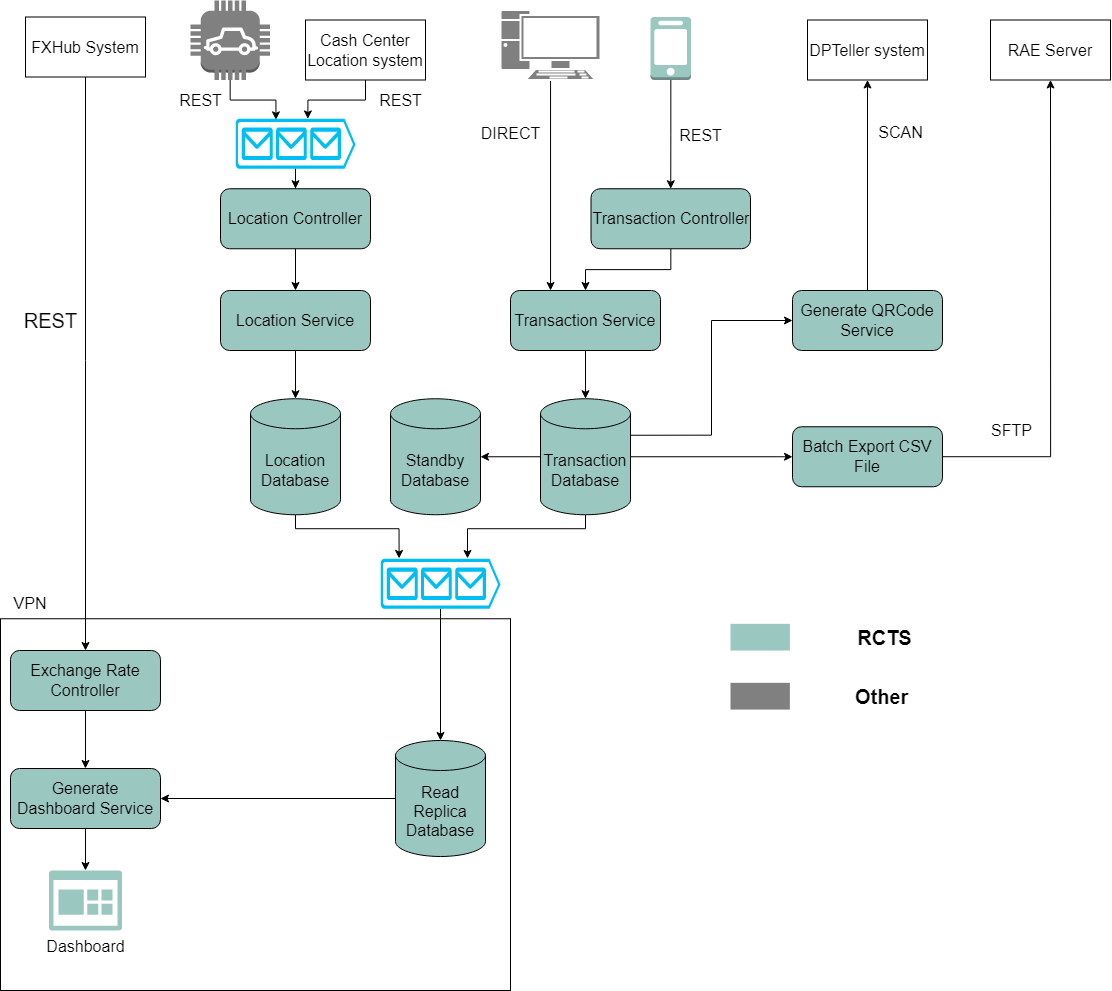

The diagram above was exported from draw.io. Its source (the exported page's mxGraphModel, read from the mxfile embedded in the PNG):
<mxGraphModel dx="1929" dy="1000" grid="1" gridSize="10" guides="1" tooltips="1" connect="1" arrows="1" fold="1" page="1" pageScale="1" pageWidth="1654" pageHeight="1169" math="0" shadow="0">
  <root>
    <mxCell id="VXwL6i-4M-MgfaTFJt4K-0" />
    <mxCell id="VXwL6i-4M-MgfaTFJt4K-1" parent="VXwL6i-4M-MgfaTFJt4K-0" />
    <mxCell id="5z1mXz-pRKiZGCkX7pTo-46" value="" style="rounded=0;whiteSpace=wrap;html=1;shadow=0;sketch=0;fontSize=16;strokeColor=#000000;fillColor=none;gradientColor=none;" vertex="1" parent="VXwL6i-4M-MgfaTFJt4K-1">
      <mxGeometry x="220" y="698.25" width="510" height="371.75" as="geometry" />
    </mxCell>
    <mxCell id="5z1mXz-pRKiZGCkX7pTo-19" value="REST" style="edgeStyle=orthogonalEdgeStyle;rounded=0;orthogonalLoop=1;jettySize=auto;html=1;entryX=0.337;entryY=0.022;entryDx=0;entryDy=0;entryPerimeter=0;labelBackgroundColor=none;fontSize=16;" edge="1" parent="VXwL6i-4M-MgfaTFJt4K-1" source="5z1mXz-pRKiZGCkX7pTo-0" target="5z1mXz-pRKiZGCkX7pTo-17">
      <mxGeometry x="-0.5318" y="-30" relative="1" as="geometry">
        <mxPoint x="-30" y="-30" as="offset" />
      </mxGeometry>
    </mxCell>
    <mxCell id="5z1mXz-pRKiZGCkX7pTo-0" value="" style="outlineConnect=0;dashed=0;verticalLabelPosition=bottom;verticalAlign=top;align=center;html=1;shape=mxgraph.aws3.car;fontSize=16;shadow=0;sketch=0;fillColor=#808080;gradientColor=none;strokeColor=#666666;" vertex="1" parent="VXwL6i-4M-MgfaTFJt4K-1">
      <mxGeometry x="410" y="80" width="79.5" height="79.5" as="geometry" />
    </mxCell>
    <mxCell id="5z1mXz-pRKiZGCkX7pTo-48" value="REST" style="edgeStyle=orthogonalEdgeStyle;rounded=0;orthogonalLoop=1;jettySize=auto;html=1;entryX=0.5;entryY=0;entryDx=0;entryDy=0;labelBackgroundColor=none;fontSize=16;" edge="1" parent="VXwL6i-4M-MgfaTFJt4K-1" source="5z1mXz-pRKiZGCkX7pTo-1" target="5z1mXz-pRKiZGCkX7pTo-16">
      <mxGeometry x="0.0014" y="30" relative="1" as="geometry">
        <mxPoint as="offset" />
      </mxGeometry>
    </mxCell>
    <mxCell id="5z1mXz-pRKiZGCkX7pTo-1" value="" style="outlineConnect=0;dashed=0;verticalLabelPosition=bottom;verticalAlign=top;align=center;html=1;shape=mxgraph.aws3.mobile_client;fillColor=#9AC7BF;gradientColor=none;shadow=0;sketch=0;fontSize=16;strokeColor=#000000;" vertex="1" parent="VXwL6i-4M-MgfaTFJt4K-1">
      <mxGeometry x="870" y="96.5" width="40.5" height="63" as="geometry" />
    </mxCell>
    <mxCell id="5z1mXz-pRKiZGCkX7pTo-23" value="DIRECT" style="edgeStyle=orthogonalEdgeStyle;rounded=0;orthogonalLoop=1;jettySize=auto;html=1;entryX=0.267;entryY=0;entryDx=0;entryDy=0;labelBackgroundColor=none;fontSize=16;entryPerimeter=0;" edge="1" parent="VXwL6i-4M-MgfaTFJt4K-1" source="5z1mXz-pRKiZGCkX7pTo-2" target="5z1mXz-pRKiZGCkX7pTo-6">
      <mxGeometry x="-0.4921" y="-40" relative="1" as="geometry">
        <mxPoint as="offset" />
      </mxGeometry>
    </mxCell>
    <mxCell id="5z1mXz-pRKiZGCkX7pTo-2" value="" style="fontColor=#0066CC;verticalAlign=top;verticalLabelPosition=bottom;labelPosition=center;align=center;html=1;outlineConnect=0;fillColor=#808080;strokeColor=#FFFFFF;gradientColor=none;gradientDirection=north;strokeWidth=2;shape=mxgraph.networks.pc;shadow=0;sketch=0;fontSize=16;" vertex="1" parent="VXwL6i-4M-MgfaTFJt4K-1">
      <mxGeometry x="720" y="89.5" width="100" height="70" as="geometry" />
    </mxCell>
    <mxCell id="5z1mXz-pRKiZGCkX7pTo-21" value="REST" style="edgeStyle=orthogonalEdgeStyle;rounded=0;orthogonalLoop=1;jettySize=auto;html=1;entryX=0.603;entryY=0.004;entryDx=0;entryDy=0;entryPerimeter=0;labelBackgroundColor=none;fontSize=16;" edge="1" parent="VXwL6i-4M-MgfaTFJt4K-1" source="5z1mXz-pRKiZGCkX7pTo-3" target="5z1mXz-pRKiZGCkX7pTo-17">
      <mxGeometry x="-0.5854" y="35" relative="1" as="geometry">
        <mxPoint x="35" y="-35" as="offset" />
      </mxGeometry>
    </mxCell>
    <mxCell id="5z1mXz-pRKiZGCkX7pTo-3" value="Cash Center&lt;br&gt;Location system" style="rounded=0;whiteSpace=wrap;html=1;shadow=0;sketch=0;fontSize=16;strokeColor=#000000;fillColor=default;gradientColor=none;" vertex="1" parent="VXwL6i-4M-MgfaTFJt4K-1">
      <mxGeometry x="525" y="99.5" width="120" height="60" as="geometry" />
    </mxCell>
    <mxCell id="5z1mXz-pRKiZGCkX7pTo-4" value="DPTeller system" style="rounded=0;whiteSpace=wrap;html=1;shadow=0;sketch=0;fontSize=16;strokeColor=#000000;fillColor=default;gradientColor=none;" vertex="1" parent="VXwL6i-4M-MgfaTFJt4K-1">
      <mxGeometry x="1027" y="99.5" width="120" height="60" as="geometry" />
    </mxCell>
    <mxCell id="5z1mXz-pRKiZGCkX7pTo-30" style="edgeStyle=orthogonalEdgeStyle;rounded=0;orthogonalLoop=1;jettySize=auto;html=1;entryX=0.5;entryY=0;entryDx=0;entryDy=0;entryPerimeter=0;labelBackgroundColor=none;fontSize=16;" edge="1" parent="VXwL6i-4M-MgfaTFJt4K-1" source="5z1mXz-pRKiZGCkX7pTo-5" target="5z1mXz-pRKiZGCkX7pTo-10">
      <mxGeometry relative="1" as="geometry" />
    </mxCell>
    <mxCell id="5z1mXz-pRKiZGCkX7pTo-5" value="Location Service" style="rounded=1;whiteSpace=wrap;html=1;shadow=0;sketch=0;fontSize=16;strokeColor=#000000;fillColor=#9AC7BF;gradientColor=none;labelBackgroundColor=none;" vertex="1" parent="VXwL6i-4M-MgfaTFJt4K-1">
      <mxGeometry x="440" y="370" width="150" height="60" as="geometry" />
    </mxCell>
    <mxCell id="5z1mXz-pRKiZGCkX7pTo-28" style="edgeStyle=orthogonalEdgeStyle;rounded=0;orthogonalLoop=1;jettySize=auto;html=1;entryX=0.5;entryY=0;entryDx=0;entryDy=0;entryPerimeter=0;labelBackgroundColor=none;fontSize=16;" edge="1" parent="VXwL6i-4M-MgfaTFJt4K-1" source="5z1mXz-pRKiZGCkX7pTo-6" target="5z1mXz-pRKiZGCkX7pTo-8">
      <mxGeometry relative="1" as="geometry" />
    </mxCell>
    <mxCell id="5z1mXz-pRKiZGCkX7pTo-6" value="Transaction&amp;nbsp;Service" style="rounded=1;whiteSpace=wrap;html=1;shadow=0;sketch=0;fontSize=16;strokeColor=#000000;fillColor=#9AC7BF;gradientColor=none;labelBackgroundColor=none;" vertex="1" parent="VXwL6i-4M-MgfaTFJt4K-1">
      <mxGeometry x="730" y="370" width="150" height="60" as="geometry" />
    </mxCell>
    <mxCell id="5z1mXz-pRKiZGCkX7pTo-27" value="SCAN" style="edgeStyle=orthogonalEdgeStyle;rounded=0;orthogonalLoop=1;jettySize=auto;html=1;entryX=0.5;entryY=1;entryDx=0;entryDy=0;labelBackgroundColor=none;fontSize=16;" edge="1" parent="VXwL6i-4M-MgfaTFJt4K-1" source="5z1mXz-pRKiZGCkX7pTo-7" target="5z1mXz-pRKiZGCkX7pTo-4">
      <mxGeometry x="0.4918" y="-33" relative="1" as="geometry">
        <mxPoint as="offset" />
      </mxGeometry>
    </mxCell>
    <mxCell id="vUELFW86UEP5uo74nwQf-15" style="edgeStyle=orthogonalEdgeStyle;rounded=0;orthogonalLoop=1;jettySize=auto;html=1;labelBackgroundColor=none;fontSize=20;entryX=1;entryY=0;entryDx=0;entryDy=36.5;entryPerimeter=0;strokeColor=default;startArrow=classic;startFill=1;endArrow=none;endFill=0;" edge="1" parent="VXwL6i-4M-MgfaTFJt4K-1" source="5z1mXz-pRKiZGCkX7pTo-7" target="5z1mXz-pRKiZGCkX7pTo-8">
      <mxGeometry relative="1" as="geometry" />
    </mxCell>
    <mxCell id="5z1mXz-pRKiZGCkX7pTo-7" value="Generate QRCode&lt;br&gt;Service" style="rounded=1;whiteSpace=wrap;html=1;shadow=0;sketch=0;fontSize=16;strokeColor=#000000;fillColor=#9AC7BF;gradientColor=none;labelBackgroundColor=none;" vertex="1" parent="VXwL6i-4M-MgfaTFJt4K-1">
      <mxGeometry x="1012" y="370" width="150" height="60" as="geometry" />
    </mxCell>
    <mxCell id="5z1mXz-pRKiZGCkX7pTo-29" style="edgeStyle=orthogonalEdgeStyle;rounded=0;orthogonalLoop=1;jettySize=auto;html=1;labelBackgroundColor=none;fontSize=16;" edge="1" parent="VXwL6i-4M-MgfaTFJt4K-1" source="5z1mXz-pRKiZGCkX7pTo-8" target="5z1mXz-pRKiZGCkX7pTo-9">
      <mxGeometry relative="1" as="geometry" />
    </mxCell>
    <mxCell id="5z1mXz-pRKiZGCkX7pTo-32" style="edgeStyle=orthogonalEdgeStyle;rounded=0;orthogonalLoop=1;jettySize=auto;html=1;entryX=0;entryY=0.5;entryDx=0;entryDy=0;labelBackgroundColor=none;fontSize=16;" edge="1" parent="VXwL6i-4M-MgfaTFJt4K-1" source="5z1mXz-pRKiZGCkX7pTo-8" target="5z1mXz-pRKiZGCkX7pTo-12">
      <mxGeometry relative="1" as="geometry" />
    </mxCell>
    <mxCell id="5z1mXz-pRKiZGCkX7pTo-36" style="edgeStyle=orthogonalEdgeStyle;rounded=0;orthogonalLoop=1;jettySize=auto;html=1;entryX=0.725;entryY=-0.006;entryDx=0;entryDy=0;entryPerimeter=0;labelBackgroundColor=none;fontSize=16;" edge="1" parent="VXwL6i-4M-MgfaTFJt4K-1" source="5z1mXz-pRKiZGCkX7pTo-8" target="5z1mXz-pRKiZGCkX7pTo-18">
      <mxGeometry relative="1" as="geometry">
        <Array as="points">
          <mxPoint x="805" y="608.25" />
          <mxPoint x="687" y="608.25" />
        </Array>
      </mxGeometry>
    </mxCell>
    <mxCell id="5z1mXz-pRKiZGCkX7pTo-8" value="Transaction Database" style="shape=cylinder3;whiteSpace=wrap;html=1;boundedLbl=1;backgroundOutline=1;size=15;shadow=0;sketch=0;fontSize=16;strokeColor=#000000;fillColor=#9AC7BF;gradientColor=none;labelBackgroundColor=none;" vertex="1" parent="VXwL6i-4M-MgfaTFJt4K-1">
      <mxGeometry x="760" y="478.25" width="90" height="116" as="geometry" />
    </mxCell>
    <mxCell id="5z1mXz-pRKiZGCkX7pTo-9" value="Standby&lt;br&gt;Database" style="shape=cylinder3;whiteSpace=wrap;html=1;boundedLbl=1;backgroundOutline=1;size=15;shadow=0;sketch=0;fontSize=16;strokeColor=#000000;fillColor=#9AC7BF;gradientColor=none;labelBackgroundColor=none;" vertex="1" parent="VXwL6i-4M-MgfaTFJt4K-1">
      <mxGeometry x="610" y="478.25" width="90" height="116" as="geometry" />
    </mxCell>
    <mxCell id="5z1mXz-pRKiZGCkX7pTo-35" style="edgeStyle=orthogonalEdgeStyle;rounded=0;orthogonalLoop=1;jettySize=auto;html=1;entryX=0.155;entryY=-0.006;entryDx=0;entryDy=0;entryPerimeter=0;labelBackgroundColor=none;fontSize=16;" edge="1" parent="VXwL6i-4M-MgfaTFJt4K-1" source="5z1mXz-pRKiZGCkX7pTo-10" target="5z1mXz-pRKiZGCkX7pTo-18">
      <mxGeometry relative="1" as="geometry">
        <Array as="points">
          <mxPoint x="515" y="608.25" />
          <mxPoint x="619" y="608.25" />
        </Array>
      </mxGeometry>
    </mxCell>
    <mxCell id="5z1mXz-pRKiZGCkX7pTo-10" value="Location Database" style="shape=cylinder3;whiteSpace=wrap;html=1;boundedLbl=1;backgroundOutline=1;size=15;shadow=0;sketch=0;fontSize=16;strokeColor=#000000;fillColor=#9AC7BF;gradientColor=none;labelBackgroundColor=none;" vertex="1" parent="VXwL6i-4M-MgfaTFJt4K-1">
      <mxGeometry x="470" y="478.25" width="90" height="116" as="geometry" />
    </mxCell>
    <mxCell id="5z1mXz-pRKiZGCkX7pTo-39" style="edgeStyle=orthogonalEdgeStyle;rounded=0;orthogonalLoop=1;jettySize=auto;html=1;entryX=1;entryY=0.5;entryDx=0;entryDy=0;labelBackgroundColor=none;fontSize=16;" edge="1" parent="VXwL6i-4M-MgfaTFJt4K-1" source="5z1mXz-pRKiZGCkX7pTo-11" target="5z1mXz-pRKiZGCkX7pTo-14">
      <mxGeometry relative="1" as="geometry" />
    </mxCell>
    <mxCell id="5z1mXz-pRKiZGCkX7pTo-11" value="Read Replica Database" style="shape=cylinder3;whiteSpace=wrap;html=1;boundedLbl=1;backgroundOutline=1;size=15;shadow=0;sketch=0;fontSize=16;strokeColor=#000000;fillColor=#9AC7BF;gradientColor=none;" vertex="1" parent="VXwL6i-4M-MgfaTFJt4K-1">
      <mxGeometry x="615" y="820" width="90" height="116" as="geometry" />
    </mxCell>
    <mxCell id="5z1mXz-pRKiZGCkX7pTo-34" value="&lt;font style=&quot;font-size: 16px&quot;&gt;SFTP&lt;/font&gt;" style="edgeStyle=orthogonalEdgeStyle;rounded=0;orthogonalLoop=1;jettySize=auto;html=1;entryX=0.5;entryY=1;entryDx=0;entryDy=0;labelBackgroundColor=none;fontSize=16;" edge="1" parent="VXwL6i-4M-MgfaTFJt4K-1" source="5z1mXz-pRKiZGCkX7pTo-12" target="5z1mXz-pRKiZGCkX7pTo-13">
      <mxGeometry x="-0.7195" y="26" relative="1" as="geometry">
        <mxPoint as="offset" />
      </mxGeometry>
    </mxCell>
    <mxCell id="5z1mXz-pRKiZGCkX7pTo-12" value="Batch Export CSV File" style="rounded=1;whiteSpace=wrap;html=1;shadow=0;sketch=0;fontSize=16;strokeColor=#000000;fillColor=#9AC7BF;gradientColor=none;labelBackgroundColor=none;" vertex="1" parent="VXwL6i-4M-MgfaTFJt4K-1">
      <mxGeometry x="1012" y="506.25" width="150" height="60" as="geometry" />
    </mxCell>
    <mxCell id="5z1mXz-pRKiZGCkX7pTo-13" value="RAE Server" style="rounded=0;whiteSpace=wrap;html=1;shadow=0;sketch=0;fontSize=16;strokeColor=#000000;fillColor=default;gradientColor=none;" vertex="1" parent="VXwL6i-4M-MgfaTFJt4K-1">
      <mxGeometry x="1210" y="99.5" width="120" height="60" as="geometry" />
    </mxCell>
    <mxCell id="5z1mXz-pRKiZGCkX7pTo-44" style="edgeStyle=orthogonalEdgeStyle;rounded=0;orthogonalLoop=1;jettySize=auto;html=1;entryX=0.5;entryY=0;entryDx=0;entryDy=0;entryPerimeter=0;labelBackgroundColor=none;fontSize=16;" edge="1" parent="VXwL6i-4M-MgfaTFJt4K-1" source="5z1mXz-pRKiZGCkX7pTo-14" target="5z1mXz-pRKiZGCkX7pTo-43">
      <mxGeometry relative="1" as="geometry" />
    </mxCell>
    <mxCell id="5z1mXz-pRKiZGCkX7pTo-14" value="Generate Dashboard Service" style="rounded=1;whiteSpace=wrap;html=1;shadow=0;sketch=0;fontSize=16;strokeColor=#000000;fillColor=#9AC7BF;gradientColor=none;" vertex="1" parent="VXwL6i-4M-MgfaTFJt4K-1">
      <mxGeometry x="230" y="848" width="150" height="60" as="geometry" />
    </mxCell>
    <mxCell id="vUELFW86UEP5uo74nwQf-14" value="REST" style="edgeStyle=orthogonalEdgeStyle;rounded=0;orthogonalLoop=1;jettySize=auto;html=1;labelBackgroundColor=none;fontSize=20;" edge="1" parent="VXwL6i-4M-MgfaTFJt4K-1" source="5z1mXz-pRKiZGCkX7pTo-15" target="vUELFW86UEP5uo74nwQf-12">
      <mxGeometry x="-0.1508" y="-35" relative="1" as="geometry">
        <mxPoint y="-1" as="offset" />
      </mxGeometry>
    </mxCell>
    <mxCell id="5z1mXz-pRKiZGCkX7pTo-15" value="FXHub System" style="rounded=0;whiteSpace=wrap;html=1;shadow=0;sketch=0;fontSize=16;strokeColor=#000000;fillColor=default;gradientColor=none;" vertex="1" parent="VXwL6i-4M-MgfaTFJt4K-1">
      <mxGeometry x="245" y="96.5" width="120" height="60" as="geometry" />
    </mxCell>
    <mxCell id="5z1mXz-pRKiZGCkX7pTo-26" style="edgeStyle=orthogonalEdgeStyle;rounded=0;orthogonalLoop=1;jettySize=auto;html=1;labelBackgroundColor=none;fontSize=16;" edge="1" parent="VXwL6i-4M-MgfaTFJt4K-1" source="5z1mXz-pRKiZGCkX7pTo-16" target="5z1mXz-pRKiZGCkX7pTo-6">
      <mxGeometry relative="1" as="geometry" />
    </mxCell>
    <mxCell id="5z1mXz-pRKiZGCkX7pTo-16" value="Transaction&amp;nbsp;Controller" style="rounded=1;whiteSpace=wrap;html=1;shadow=0;sketch=0;fontSize=16;strokeColor=#000000;fillColor=#9AC7BF;gradientColor=none;labelBackgroundColor=none;" vertex="1" parent="VXwL6i-4M-MgfaTFJt4K-1">
      <mxGeometry x="810.5" y="268.25" width="159.5" height="60" as="geometry" />
    </mxCell>
    <mxCell id="vUELFW86UEP5uo74nwQf-1" style="edgeStyle=orthogonalEdgeStyle;rounded=0;orthogonalLoop=1;jettySize=auto;html=1;entryX=0.5;entryY=0;entryDx=0;entryDy=0;labelBackgroundColor=none;fontSize=16;" edge="1" parent="VXwL6i-4M-MgfaTFJt4K-1" source="5z1mXz-pRKiZGCkX7pTo-17" target="vUELFW86UEP5uo74nwQf-0">
      <mxGeometry relative="1" as="geometry" />
    </mxCell>
    <mxCell id="5z1mXz-pRKiZGCkX7pTo-17" value="" style="verticalLabelPosition=bottom;html=1;verticalAlign=top;align=center;strokeColor=none;fillColor=#00BEF2;shape=mxgraph.azure.queue_generic;pointerEvents=1;shadow=0;sketch=0;fontSize=16;" vertex="1" parent="VXwL6i-4M-MgfaTFJt4K-1">
      <mxGeometry x="455" y="198.25" width="120" height="50" as="geometry" />
    </mxCell>
    <mxCell id="5z1mXz-pRKiZGCkX7pTo-38" style="edgeStyle=orthogonalEdgeStyle;rounded=0;orthogonalLoop=1;jettySize=auto;html=1;labelBackgroundColor=none;fontSize=16;" edge="1" parent="VXwL6i-4M-MgfaTFJt4K-1" source="5z1mXz-pRKiZGCkX7pTo-18" target="5z1mXz-pRKiZGCkX7pTo-11">
      <mxGeometry relative="1" as="geometry" />
    </mxCell>
    <mxCell id="5z1mXz-pRKiZGCkX7pTo-18" value="" style="verticalLabelPosition=bottom;html=1;verticalAlign=top;align=center;strokeColor=none;fillColor=#00BEF2;shape=mxgraph.azure.queue_generic;pointerEvents=1;shadow=0;sketch=0;fontSize=16;" vertex="1" parent="VXwL6i-4M-MgfaTFJt4K-1">
      <mxGeometry x="600" y="638.25" width="120" height="50" as="geometry" />
    </mxCell>
    <mxCell id="5z1mXz-pRKiZGCkX7pTo-43" value="Dashboard" style="sketch=0;pointerEvents=1;shadow=0;dashed=0;html=1;strokeColor=none;labelPosition=center;verticalLabelPosition=bottom;verticalAlign=top;align=center;fillColor=#9AC7BF;shape=mxgraph.mscae.oms.dashboard;fontSize=16;" vertex="1" parent="VXwL6i-4M-MgfaTFJt4K-1">
      <mxGeometry x="268.40999999999997" y="950" width="73.17" height="60" as="geometry" />
    </mxCell>
    <mxCell id="5z1mXz-pRKiZGCkX7pTo-47" value="VPN" style="text;html=1;strokeColor=none;fillColor=none;align=center;verticalAlign=middle;whiteSpace=wrap;rounded=0;shadow=0;sketch=0;fontSize=16;" vertex="1" parent="VXwL6i-4M-MgfaTFJt4K-1">
      <mxGeometry x="220" y="668.25" width="60" height="30" as="geometry" />
    </mxCell>
    <mxCell id="vUELFW86UEP5uo74nwQf-2" style="edgeStyle=orthogonalEdgeStyle;rounded=0;orthogonalLoop=1;jettySize=auto;html=1;entryX=0.5;entryY=0;entryDx=0;entryDy=0;labelBackgroundColor=none;fontSize=16;" edge="1" parent="VXwL6i-4M-MgfaTFJt4K-1" source="vUELFW86UEP5uo74nwQf-0" target="5z1mXz-pRKiZGCkX7pTo-5">
      <mxGeometry relative="1" as="geometry" />
    </mxCell>
    <mxCell id="vUELFW86UEP5uo74nwQf-0" value="Location Controller" style="rounded=1;whiteSpace=wrap;html=1;shadow=0;sketch=0;fontSize=16;strokeColor=#000000;fillColor=#9AC7BF;gradientColor=none;labelBackgroundColor=none;" vertex="1" parent="VXwL6i-4M-MgfaTFJt4K-1">
      <mxGeometry x="440" y="268.25" width="150" height="60" as="geometry" />
    </mxCell>
    <mxCell id="vUELFW86UEP5uo74nwQf-10" value="" style="group" vertex="1" connectable="0" parent="VXwL6i-4M-MgfaTFJt4K-1">
      <mxGeometry x="950" y="698.25" width="190" height="95.88" as="geometry" />
    </mxCell>
    <mxCell id="vUELFW86UEP5uo74nwQf-4" value="" style="rounded=0;whiteSpace=wrap;html=1;shadow=0;labelBackgroundColor=none;sketch=0;fontSize=16;strokeColor=none;fillColor=#9AC7BF;gradientColor=none;" vertex="1" parent="vUELFW86UEP5uo74nwQf-10">
      <mxGeometry y="5.076723076923071" width="59.375" height="26.73576923076923" as="geometry" />
    </mxCell>
    <mxCell id="vUELFW86UEP5uo74nwQf-5" value="&lt;b&gt;&lt;font style=&quot;font-size: 20px&quot;&gt;RCTS&lt;/font&gt;&lt;/b&gt;" style="text;html=1;strokeColor=none;fillColor=none;align=center;verticalAlign=middle;whiteSpace=wrap;rounded=0;shadow=0;labelBackgroundColor=none;sketch=0;fontSize=16;" vertex="1" parent="vUELFW86UEP5uo74nwQf-10">
      <mxGeometry x="118.75" width="71.25" height="36.87692307692308" as="geometry" />
    </mxCell>
    <mxCell id="vUELFW86UEP5uo74nwQf-7" value="" style="rounded=0;whiteSpace=wrap;html=1;shadow=0;labelBackgroundColor=none;sketch=0;fontSize=16;strokeColor=none;fillColor=#808080;gradientColor=none;" vertex="1" parent="vUELFW86UEP5uo74nwQf-10">
      <mxGeometry y="64.07979999999999" width="59.375" height="26.73576923076923" as="geometry" />
    </mxCell>
    <mxCell id="vUELFW86UEP5uo74nwQf-8" value="&lt;font style=&quot;font-size: 20px&quot;&gt;&lt;b&gt;Other&amp;nbsp;&lt;/b&gt;&lt;/font&gt;" style="text;html=1;strokeColor=none;fillColor=none;align=center;verticalAlign=middle;whiteSpace=wrap;rounded=0;shadow=0;labelBackgroundColor=none;sketch=0;fontSize=16;" vertex="1" parent="vUELFW86UEP5uo74nwQf-10">
      <mxGeometry x="118.75" y="59.00307692307692" width="71.25" height="36.87692307692308" as="geometry" />
    </mxCell>
    <mxCell id="vUELFW86UEP5uo74nwQf-13" style="edgeStyle=orthogonalEdgeStyle;rounded=0;orthogonalLoop=1;jettySize=auto;html=1;labelBackgroundColor=none;fontSize=20;" edge="1" parent="VXwL6i-4M-MgfaTFJt4K-1" source="vUELFW86UEP5uo74nwQf-12" target="5z1mXz-pRKiZGCkX7pTo-14">
      <mxGeometry relative="1" as="geometry" />
    </mxCell>
    <mxCell id="vUELFW86UEP5uo74nwQf-12" value="Exchange Rate Controller" style="rounded=1;whiteSpace=wrap;html=1;shadow=0;sketch=0;fontSize=16;strokeColor=#000000;fillColor=#9AC7BF;gradientColor=none;" vertex="1" parent="VXwL6i-4M-MgfaTFJt4K-1">
      <mxGeometry x="229.99" y="730" width="150" height="60" as="geometry" />
    </mxCell>
  </root>
</mxGraphModel>